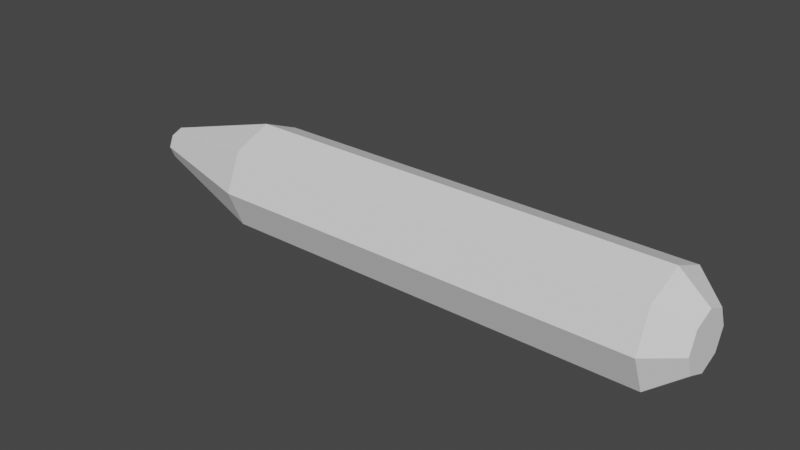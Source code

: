 # Source: snake.blend  (saved by Blender 2.82.7; exported with 4.5.12 LTS)
import bpy
from mathutils import Matrix  # noqa: F401  (used for matrix-valued properties, if any)

bpy.ops.wm.read_factory_settings(use_empty=True)
scene = bpy.context.scene
scene.name = 'Scene'

# ---- collections
col_collection = bpy.data.collections.new('Collection'); scene.collection.children.link(col_collection)

# ---- world
world_world = bpy.data.worlds.new('World'); scene.world = world_world
world_world.use_nodes = True; world_world.node_tree.nodes.clear()
_N = world_world.node_tree.nodes; _L = world_world.node_tree.links
n0 = _N.new('ShaderNodeOutputWorld'); n0.name = 'World Output'; n0.location = (300, 300)
n1 = _N.new('ShaderNodeBackground'); n1.name = 'Background'; n1.location = (10, 300)
n1.inputs[0].default_value = (0.05088, 0.05088, 0.05088, 1.0)
_L.new(n1.outputs[0], n0.inputs[0])
n0.is_active_output = True
world_world.color = (0.05088, 0.05088, 0.05088)
world_world.use_sun_shadow = False
world_world.sun_shadow_jitter_overblur = 0.0

# ---- meshes
me_cylinder = bpy.data.meshes.new('Cylinder')
me_cylinder.from_pydata([(-3.0, -1.311e-07, 3.0), (3.0, 1.311e-07, 3.0), (-3.0, 2.121, 2.121), (3.0, 2.121, 2.121), (-3.0, 3.0, -1.066e-14), (3.0, 3.0, -2.623e-07), (-3.0, 2.121, -2.121), (3.0, 2.121, -2.121), (-3.0, -3.934e-07, -3.0), (3.0, -1.311e-07, -3.0), (-3.0, -2.121, -2.121), (3.0, -2.121, -2.121), (-3.0, -3.0, 1.669e-07), (3.0, -3.0, -9.536e-08), (-3.0, -2.121, 2.121), (3.0, -2.121, 2.121), (9.0, 2.121, 2.121), (9.0, 1.311e-07, 3.0), (9.0, 3.0, -2.623e-07), (9.0, 2.121, -2.121), (9.0, -1.311e-07, -3.0), (9.0, -2.121, -2.121), (9.0, -3.0, -9.536e-08), (9.0, -2.121, 2.121), (-9.0, -1.311e-07, 3.0), (-9.0, 2.121, 2.121), (-9.0, 3.0, -1.066e-14), (-9.0, 2.121, -2.121), (-9.0, -3.934e-07, -3.0), (-9.0, -2.121, -2.121), (-9.0, -3.0, 1.669e-07), (-9.0, -2.121, 2.121), (-16.19, 1.984e-08, 0.9079), (-16.19, 0.642, 0.642), (-16.19, 0.9079, -3.226e-15), (-16.19, 0.642, -0.642), (-16.19, -5.953e-08, -0.9079), (-16.19, -0.642, -0.642), (-16.19, -0.9079, 5.051e-08), (-16.19, -0.642, 0.642), (15.0, 2.121, 2.121), (15.0, 1.311e-07, 3.0), (15.0, 3.0, -2.623e-07), (15.0, 2.121, -2.121), (15.0, -1.311e-07, -3.0), (15.0, -2.121, -2.121), (15.0, -3.0, -9.536e-08), (15.0, -2.121, 2.121), (16.64, 1.121, 1.121), (16.64, 6.088e-08, 1.586), (16.64, 1.586, -1.386e-07), (16.64, 1.121, -1.121), (16.64, -7.774e-08, -1.586), (16.64, -1.121, -1.121), (16.64, -1.586, -5.04e-08), (16.64, -1.121, 1.121)], [], [(1, 2, 0), (3, 4, 2), (5, 6, 4), (7, 8, 6), (9, 10, 8), (11, 12, 10), (15, 22, 23), (13, 14, 12), (15, 0, 14), (8, 27, 6), (16, 42, 18), (3, 18, 5), (9, 21, 11), (15, 17, 1), (1, 16, 3), (5, 19, 7), (11, 22, 13), (7, 20, 9), (24, 39, 31), (14, 30, 12), (4, 25, 2), (10, 28, 8), (0, 31, 14), (2, 24, 0), (6, 26, 4), (12, 29, 10), (34, 38, 39), (30, 37, 29), (28, 35, 27), (26, 33, 25), (30, 39, 38), (29, 36, 28), (27, 34, 26), (25, 32, 24), (47, 54, 55), (22, 47, 23), (20, 45, 21), (18, 43, 19), (17, 40, 16), (23, 41, 17), (21, 46, 22), (19, 44, 20), (35, 36, 37), (55, 54, 50), (45, 52, 53), (43, 50, 51), (40, 49, 48), (47, 49, 41), (45, 54, 46), (43, 52, 44), (40, 50, 42), (54, 52, 51), (1, 3, 2), (3, 5, 4), (5, 7, 6), (7, 9, 8), (9, 11, 10), (11, 13, 12), (15, 13, 22), (13, 15, 14), (15, 1, 0), (8, 28, 27), (16, 40, 42), (3, 16, 18), (9, 20, 21), (15, 23, 17), (1, 17, 16), (5, 18, 19), (11, 21, 22), (7, 19, 20), (24, 32, 39), (14, 31, 30), (4, 26, 25), (10, 29, 28), (0, 24, 31), (2, 25, 24), (6, 27, 26), (12, 30, 29), (39, 32, 33), (33, 34, 39), (30, 38, 37), (28, 36, 35), (26, 34, 33), (30, 31, 39), (29, 37, 36), (27, 35, 34), (25, 33, 32), (47, 46, 54), (22, 46, 47), (20, 44, 45), (18, 42, 43), (17, 41, 40), (23, 47, 41), (21, 45, 46), (19, 43, 44), (37, 38, 34), (34, 35, 37), (50, 48, 49), (49, 55, 50), (45, 44, 52), (43, 42, 50), (40, 41, 49), (47, 55, 49), (45, 53, 54), (43, 51, 52), (40, 48, 50), (51, 50, 54), (54, 53, 52)])
_uv = me_cylinder.uv_layers.new(name='UVMap')
_uv.uv.foreach_set('vector', [0.299, 0.4224, 0.3673, 0.6158, 0.2987, 0.6131, 0.3676, 0.421, 0.3993, 0.6172, 0.3673, 0.6158, 6.318e-05, 0.4223, 0.03593, 0.618, 0.00439, 0.6197, 0.03221, 0.4227, 0.1041, 0.6145, 0.03593, 0.618, 0.1017, 0.4233, 0.1709, 0.6123, 0.1041, 0.6145, 0.1699, 0.4237, 0.2006, 0.6119, 0.1709, 0.6123, 0.2313, 0.4234, 0.2024, 0.2392, 0.2295, 0.2389, 0.2006, 0.4236, 0.2315, 0.612, 0.2006, 0.6119, 0.2313, 0.4234, 0.2987, 0.6131, 0.2315, 0.612, 0.1041, 0.6145, 0.05193, 0.8062, 0.03593, 0.618, 0.3591, 0.2291, 0.3569, 0.03584, 0.3901, 0.2258, 0.3676, 0.421, 0.3901, 0.2258, 0.3993, 0.4203, 0.1017, 0.4233, 0.172, 0.2384, 0.1699, 0.4237, 0.2313, 0.4234, 0.2927, 0.2354, 0.299, 0.4224, 0.299, 0.4224, 0.3591, 0.2291, 0.3676, 0.421, 6.318e-05, 0.4223, 0.04077, 0.2274, 0.03221, 0.4227, 0.1699, 0.4237, 0.2024, 0.2392, 0.2006, 0.4236, 0.03221, 0.4227, 0.1077, 0.2348, 0.1017, 0.4233, 0.2867, 0.7945, 0.2098, 0.9836, 0.2275, 0.7838, 0.2315, 0.612, 0.2022, 0.7804, 0.2006, 0.6119, 0.3993, 0.6172, 0.351, 0.8067, 0.3673, 0.6158, 0.1709, 0.6123, 0.1166, 0.7941, 0.1041, 0.6145, 0.2987, 0.6131, 0.2275, 0.7838, 0.2315, 0.612, 0.3673, 0.6158, 0.2867, 0.7945, 0.2987, 0.6131, 0.03593, 0.618, 0.02184, 0.8128, 0.00439, 0.6197, 0.2006, 0.6119, 0.1766, 0.7836, 0.1709, 0.6123, 0.2499, 0.9999, 0.2013, 0.9845, 0.2098, 0.9836, 0.2022, 0.7804, 0.1928, 0.9835, 0.1766, 0.7836, 0.1166, 0.7941, 0.1593, 0.9937, 0.05193, 0.8062, 0.381, 0.8134, 0.2432, 0.994, 0.351, 0.8067, 0.2022, 0.7804, 0.2098, 0.9836, 0.2013, 0.9845, 0.1766, 0.7836, 0.1758, 0.9875, 0.1166, 0.7941, 0.05193, 0.8062, 0.1526, 0.9996, 0.02184, 0.8128, 0.351, 0.8067, 0.2268, 0.9877, 0.2867, 0.7945, 0.2196, 0.09355, 0.2035, 0.04348, 0.2194, 0.04305, 0.2024, 0.2392, 0.2196, 0.09355, 0.2295, 0.2389, 0.1077, 0.2348, 0.1844, 0.09279, 0.172, 0.2384, 0.008855, 0.2233, 0.08122, 0.04329, 0.04077, 0.2274, 0.2927, 0.2354, 0.3268, 0.04864, 0.3591, 0.2291, 0.2295, 0.2389, 0.2682, 0.07276, 0.2927, 0.2354, 0.172, 0.2384, 0.2017, 0.09953, 0.2024, 0.2392, 0.04077, 0.2274, 0.138, 0.06947, 0.1077, 0.2348, 0.1593, 0.9937, 0.1758, 0.9875, 0.1928, 0.9835, 0.2194, 0.04305, 0.2035, 0.04348, 0.2868, 0.003573, 0.1844, 0.09279, 0.1594, 0.02922, 0.1875, 0.04201, 0.08122, 0.04329, 0.1224, 6.318e-05, 0.1327, 0.01292, 0.3268, 0.04864, 0.2483, 0.03139, 0.2759, 0.01609, 0.2196, 0.09355, 0.2483, 0.03139, 0.2682, 0.07276, 0.1844, 0.09279, 0.2035, 0.04348, 0.2017, 0.09953, 0.08122, 0.04329, 0.1594, 0.02922, 0.138, 0.06947, 0.3268, 0.04864, 0.2868, 0.003573, 0.3569, 0.03584, 0.2035, 0.04348, 0.1594, 0.02922, 0.1327, 0.01292, 0.299, 0.4224, 0.3676, 0.421, 0.3673, 0.6158, 0.3676, 0.421, 0.3993, 0.4203, 0.3993, 0.6172, 6.318e-05, 0.4223, 0.03221, 0.4227, 0.03593, 0.618, 0.03221, 0.4227, 0.1017, 0.4233, 0.1041, 0.6145, 0.1017, 0.4233, 0.1699, 0.4237, 0.1709, 0.6123, 0.1699, 0.4237, 0.2006, 0.4236, 0.2006, 0.6119, 0.2313, 0.4234, 0.2006, 0.4236, 0.2024, 0.2392, 0.2006, 0.4236, 0.2313, 0.4234, 0.2315, 0.612, 0.2313, 0.4234, 0.299, 0.4224, 0.2987, 0.6131, 0.1041, 0.6145, 0.1166, 0.7941, 0.05193, 0.8062, 0.3591, 0.2291, 0.3268, 0.04864, 0.3569, 0.03584, 0.3676, 0.421, 0.3591, 0.2291, 0.3901, 0.2258, 0.1017, 0.4233, 0.1077, 0.2348, 0.172, 0.2384, 0.2313, 0.4234, 0.2295, 0.2389, 0.2927, 0.2354, 0.299, 0.4224, 0.2927, 0.2354, 0.3591, 0.2291, 6.318e-05, 0.4223, 0.008855, 0.2233, 0.04077, 0.2274, 0.1699, 0.4237, 0.172, 0.2384, 0.2024, 0.2392, 0.03221, 0.4227, 0.04077, 0.2274, 0.1077, 0.2348, 0.2867, 0.7945, 0.2268, 0.9877, 0.2098, 0.9836, 0.2315, 0.612, 0.2275, 0.7838, 0.2022, 0.7804, 0.3993, 0.6172, 0.381, 0.8134, 0.351, 0.8067, 0.1709, 0.6123, 0.1766, 0.7836, 0.1166, 0.7941, 0.2987, 0.6131, 0.2867, 0.7945, 0.2275, 0.7838, 0.3673, 0.6158, 0.351, 0.8067, 0.2867, 0.7945, 0.03593, 0.618, 0.05193, 0.8062, 0.02184, 0.8128, 0.2006, 0.6119, 0.2022, 0.7804, 0.1766, 0.7836, 0.2098, 0.9836, 0.2268, 0.9877, 0.2432, 0.994, 0.2432, 0.994, 0.2499, 0.9999, 0.2098, 0.9836, 0.2022, 0.7804, 0.2013, 0.9845, 0.1928, 0.9835, 0.1166, 0.7941, 0.1758, 0.9875, 0.1593, 0.9937, 0.381, 0.8134, 0.2499, 0.9999, 0.2432, 0.994, 0.2022, 0.7804, 0.2275, 0.7838, 0.2098, 0.9836, 0.1766, 0.7836, 0.1928, 0.9835, 0.1758, 0.9875, 0.05193, 0.8062, 0.1593, 0.9937, 0.1526, 0.9996, 0.351, 0.8067, 0.2432, 0.994, 0.2268, 0.9877, 0.2196, 0.09355, 0.2017, 0.09953, 0.2035, 0.04348, 0.2024, 0.2392, 0.2017, 0.09953, 0.2196, 0.09355, 0.1077, 0.2348, 0.138, 0.06947, 0.1844, 0.09279, 0.008855, 0.2233, 0.05178, 0.02948, 0.08122, 0.04329, 0.2927, 0.2354, 0.2682, 0.07276, 0.3268, 0.04864, 0.2295, 0.2389, 0.2196, 0.09355, 0.2682, 0.07276, 0.172, 0.2384, 0.1844, 0.09279, 0.2017, 0.09953, 0.04077, 0.2274, 0.08122, 0.04329, 0.138, 0.06947, 0.1928, 0.9835, 0.2013, 0.9845, 0.1526, 0.9996, 0.1526, 0.9996, 0.1593, 0.9937, 0.1928, 0.9835, 0.2868, 0.003573, 0.2759, 0.01609, 0.2483, 0.03139, 0.2483, 0.03139, 0.2194, 0.04305, 0.2868, 0.003573, 0.1844, 0.09279, 0.138, 0.06947, 0.1594, 0.02922, 0.08122, 0.04329, 0.05178, 0.02948, 0.1224, 6.318e-05, 0.3268, 0.04864, 0.2682, 0.07276, 0.2483, 0.03139, 0.2196, 0.09355, 0.2194, 0.04305, 0.2483, 0.03139, 0.1844, 0.09279, 0.1875, 0.04201, 0.2035, 0.04348, 0.08122, 0.04329, 0.1327, 0.01292, 0.1594, 0.02922, 0.3268, 0.04864, 0.2759, 0.01609, 0.2868, 0.003573, 0.1327, 0.01292, 0.1224, 6.318e-05, 0.2035, 0.04348, 0.2035, 0.04348, 0.1875, 0.04201, 0.1594, 0.02922])
me_cylinder.use_remesh_fix_poles = True
me_cylinder.use_remesh_preserve_attributes = False
me_cylinder.use_mirror_vertex_groups = False
me_cylinder.update()
arm_armature = bpy.data.armatures.new('Armature')  # bones are not reproduced

# ---- objects
ob_snake = bpy.data.objects.new('Snake', me_cylinder)
ob_armature = bpy.data.objects.new('Armature', arm_armature)

# ---- transforms, parenting, visibility, modifiers, constraints
ob_snake.location = (0.0, 0.0, 3.0)
ob_snake.lineart.crease_threshold = 0.0
ob_armature.location = (-13.92, -1.364, 3.492)
ob_armature.show_in_front = True
ob_armature.lineart.crease_threshold = 0.0

# ---- collection membership
col_collection.objects.link(ob_snake)
col_collection.objects.link(ob_armature)

# ---- scene / render settings (as saved in the file)
scene.frame_start = 1; scene.frame_end = 250; scene.frame_set(1)
scene.render.engine = 'BLENDER_EEVEE_NEXT'
scene.cycles.use_denoising = False
scene.cycles.samples = 128
scene.cycles.sampling_pattern = 'TABULATED_SOBOL'
scene.cycles.use_adaptive_sampling = False
scene.cycles.use_light_tree = False
scene.view_settings.view_transform = 'Filmic'
bpy.context.view_layer.update()

# ---- added for rendering (the .blend has no active camera and no usable light): camera, sun
cam_auto = bpy.data.cameras.new('AutoCamera')
cam_auto.lens = 50.0
cam_auto.sensor_width = 36.0
cam_auto.clip_end = 1000.0
ob_auto_camera = bpy.data.objects.new('AutoCamera', cam_auto)
scene.collection.objects.link(ob_auto_camera)
ob_auto_camera.location = (31.5939, -37.6419, 28.0946)
ob_auto_camera.rotation_euler = (1.09748, -7.21219e-08, 0.694738)
scene.camera = ob_auto_camera
light_auto_sun = bpy.data.lights.new('AutoSun', 'SUN')
light_auto_sun.energy = 3.0
light_auto_sun.angle = 0.0523599
ob_auto_sun = bpy.data.objects.new('AutoSun', light_auto_sun)
scene.collection.objects.link(ob_auto_sun)
ob_auto_sun.rotation_euler = (0.872665, 0.174533, 0.523599)
bpy.context.view_layer.update()
